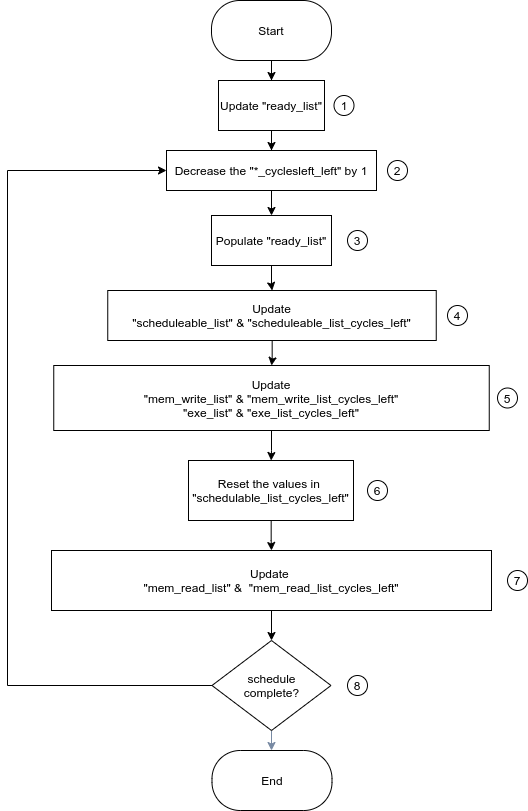

The diagram above was exported from draw.io. Its source (the exported page's mxGraphModel, read from the mxfile embedded in the PNG):
<mxGraphModel dx="2893" dy="1703" grid="1" gridSize="10" guides="1" tooltips="1" connect="1" arrows="1" fold="1" page="1" pageScale="1" pageWidth="827" pageHeight="1169" math="0" shadow="0">
  <root>
    <mxCell id="0" />
    <mxCell id="1" parent="0" />
    <mxCell id="2" style="edgeStyle=orthogonalEdgeStyle;rounded=0;orthogonalLoop=1;jettySize=auto;html=1;entryX=0.5;entryY=0;entryDx=0;entryDy=0;endArrow=classic;endFill=1;strokeColor=default;" edge="1" source="3" target="5" parent="1">
      <mxGeometry relative="1" as="geometry" />
    </mxCell>
    <mxCell id="3" value="Start" style="rounded=1;whiteSpace=wrap;html=1;arcSize=47;" vertex="1" parent="1">
      <mxGeometry x="354" y="50" width="120" height="60" as="geometry" />
    </mxCell>
    <mxCell id="4" style="edgeStyle=orthogonalEdgeStyle;rounded=0;orthogonalLoop=1;jettySize=auto;html=1;entryX=0.5;entryY=0;entryDx=0;entryDy=0;endArrow=classic;endFill=1;strokeColor=default;" edge="1" source="5" target="7" parent="1">
      <mxGeometry relative="1" as="geometry" />
    </mxCell>
    <mxCell id="5" value="Update &quot;ready_list&quot;" style="rounded=0;whiteSpace=wrap;html=1;" vertex="1" parent="1">
      <mxGeometry x="361" y="130" width="106" height="50" as="geometry" />
    </mxCell>
    <mxCell id="6" value="" style="edgeStyle=orthogonalEdgeStyle;rounded=0;orthogonalLoop=1;jettySize=auto;html=1;endArrow=classic;endFill=1;strokeColor=default;" edge="1" source="7" target="9" parent="1">
      <mxGeometry relative="1" as="geometry" />
    </mxCell>
    <mxCell id="7" value="Decrease the &quot;*_cyclesleft_left&quot; by 1" style="rounded=0;whiteSpace=wrap;html=1;" vertex="1" parent="1">
      <mxGeometry x="309" y="200" width="210" height="40" as="geometry" />
    </mxCell>
    <mxCell id="8" value="" style="edgeStyle=orthogonalEdgeStyle;rounded=0;orthogonalLoop=1;jettySize=auto;html=1;endArrow=classic;endFill=1;strokeColor=default;" edge="1" source="9" target="11" parent="1">
      <mxGeometry relative="1" as="geometry" />
    </mxCell>
    <mxCell id="9" value="Populate &quot;ready_list&quot;" style="rounded=0;whiteSpace=wrap;html=1;" vertex="1" parent="1">
      <mxGeometry x="354" y="265" width="120" height="50" as="geometry" />
    </mxCell>
    <mxCell id="10" value="" style="edgeStyle=orthogonalEdgeStyle;rounded=0;orthogonalLoop=1;jettySize=auto;html=1;endArrow=classic;endFill=1;strokeColor=default;" edge="1" source="11" target="21" parent="1">
      <mxGeometry relative="1" as="geometry" />
    </mxCell>
    <mxCell id="11" value="&lt;div&gt;&lt;span&gt;Update&lt;/span&gt;&lt;/div&gt;&quot;scheduleable_list&quot; &amp;amp; &quot;scheduleable_list_cycles_left&quot;" style="rounded=0;whiteSpace=wrap;html=1;align=center;" vertex="1" parent="1">
      <mxGeometry x="250.25" y="340" width="328.5" height="50" as="geometry" />
    </mxCell>
    <mxCell id="12" value="" style="edgeStyle=orthogonalEdgeStyle;rounded=0;orthogonalLoop=1;jettySize=auto;html=1;endArrow=classic;endFill=1;strokeColor=default;" edge="1" source="13" target="15" parent="1">
      <mxGeometry relative="1" as="geometry" />
    </mxCell>
    <mxCell id="13" value="&lt;div style=&quot;&quot;&gt;&lt;span&gt;Reset the values in&amp;nbsp;&lt;/span&gt;&lt;/div&gt;&lt;div style=&quot;&quot;&gt;&lt;span&gt;&quot;schedulable_list_cycles_left&quot;&lt;/span&gt;&lt;/div&gt;&lt;div&gt;&lt;/div&gt;" style="rounded=0;whiteSpace=wrap;html=1;align=center;" vertex="1" parent="1">
      <mxGeometry x="331" y="510" width="165" height="60" as="geometry" />
    </mxCell>
    <mxCell id="14" value="" style="edgeStyle=orthogonalEdgeStyle;rounded=0;orthogonalLoop=1;jettySize=auto;html=1;endArrow=classic;endFill=1;strokeColor=default;" edge="1" source="15" target="18" parent="1">
      <mxGeometry relative="1" as="geometry" />
    </mxCell>
    <mxCell id="15" value="&lt;div&gt;Update&amp;nbsp;&lt;/div&gt;&lt;div&gt;&quot;mem_read_list&quot;&amp;nbsp;&lt;span&gt;&amp;amp;&amp;nbsp;&amp;nbsp;&lt;/span&gt;&lt;span&gt;&quot;mem_read_list_cycles_left&quot;&lt;/span&gt;&lt;/div&gt;&lt;div&gt;&lt;/div&gt;" style="rounded=0;whiteSpace=wrap;html=1;align=center;" vertex="1" parent="1">
      <mxGeometry x="194" y="600" width="440" height="60" as="geometry" />
    </mxCell>
    <mxCell id="16" style="edgeStyle=orthogonalEdgeStyle;rounded=0;orthogonalLoop=1;jettySize=auto;html=1;exitX=0;exitY=0.5;exitDx=0;exitDy=0;entryX=0;entryY=0.5;entryDx=0;entryDy=0;endArrow=classic;endFill=1;strokeColor=default;" edge="1" source="18" target="7" parent="1">
      <mxGeometry relative="1" as="geometry">
        <Array as="points">
          <mxPoint x="150" y="735" />
          <mxPoint x="150" y="220" />
        </Array>
      </mxGeometry>
    </mxCell>
    <mxCell id="17" value="" style="edgeStyle=orthogonalEdgeStyle;curved=0;rounded=1;sketch=0;orthogonalLoop=1;jettySize=auto;html=1;fontColor=#46495D;strokeColor=#788AA3;fillColor=#B2C9AB;" edge="1" source="18" target="19" parent="1">
      <mxGeometry relative="1" as="geometry" />
    </mxCell>
    <mxCell id="18" value="schedule&lt;br&gt;complete?" style="rhombus;whiteSpace=wrap;html=1;" vertex="1" parent="1">
      <mxGeometry x="354.5" y="690" width="119" height="90" as="geometry" />
    </mxCell>
    <mxCell id="19" value="End" style="rounded=1;whiteSpace=wrap;html=1;arcSize=47;" vertex="1" parent="1">
      <mxGeometry x="354.5" y="800" width="120" height="60" as="geometry" />
    </mxCell>
    <mxCell id="20" value="" style="edgeStyle=orthogonalEdgeStyle;rounded=0;orthogonalLoop=1;jettySize=auto;html=1;endArrow=classic;endFill=1;strokeColor=default;" edge="1" source="21" target="13" parent="1">
      <mxGeometry relative="1" as="geometry" />
    </mxCell>
    <mxCell id="21" value="&lt;div&gt;&lt;span&gt;Update&lt;/span&gt;&lt;/div&gt;&quot;mem_write_list&quot; &amp;amp; &quot;mem_write_list_cycles_left&quot;&lt;br&gt;&quot;exe_list&quot; &amp;amp; &quot;exe_list_cycles_left&quot;" style="rounded=0;whiteSpace=wrap;html=1;align=center;" vertex="1" parent="1">
      <mxGeometry x="196.25" y="415" width="435.5" height="65" as="geometry" />
    </mxCell>
    <mxCell id="22" value="1" style="ellipse;whiteSpace=wrap;html=1;aspect=fixed;align=center;" vertex="1" parent="1">
      <mxGeometry x="476.5" y="145" width="20" height="20" as="geometry" />
    </mxCell>
    <mxCell id="23" value="2" style="ellipse;whiteSpace=wrap;html=1;aspect=fixed;align=center;" vertex="1" parent="1">
      <mxGeometry x="530" y="210" width="20" height="20" as="geometry" />
    </mxCell>
    <mxCell id="24" value="3" style="ellipse;whiteSpace=wrap;html=1;aspect=fixed;align=center;" vertex="1" parent="1">
      <mxGeometry x="490" y="280" width="20" height="20" as="geometry" />
    </mxCell>
    <mxCell id="25" value="4" style="ellipse;whiteSpace=wrap;html=1;aspect=fixed;align=center;" vertex="1" parent="1">
      <mxGeometry x="590" y="355" width="20" height="20" as="geometry" />
    </mxCell>
    <mxCell id="26" value="5" style="ellipse;whiteSpace=wrap;html=1;aspect=fixed;align=center;" vertex="1" parent="1">
      <mxGeometry x="640" y="437.5" width="20" height="20" as="geometry" />
    </mxCell>
    <mxCell id="27" value="6" style="ellipse;whiteSpace=wrap;html=1;aspect=fixed;align=center;" vertex="1" parent="1">
      <mxGeometry x="510" y="530" width="20" height="20" as="geometry" />
    </mxCell>
    <mxCell id="28" value="7" style="ellipse;whiteSpace=wrap;html=1;aspect=fixed;align=center;" vertex="1" parent="1">
      <mxGeometry x="650" y="620" width="20" height="20" as="geometry" />
    </mxCell>
    <mxCell id="29" value="8" style="ellipse;whiteSpace=wrap;html=1;aspect=fixed;align=center;" vertex="1" parent="1">
      <mxGeometry x="490" y="725" width="20" height="20" as="geometry" />
    </mxCell>
  </root>
</mxGraphModel>